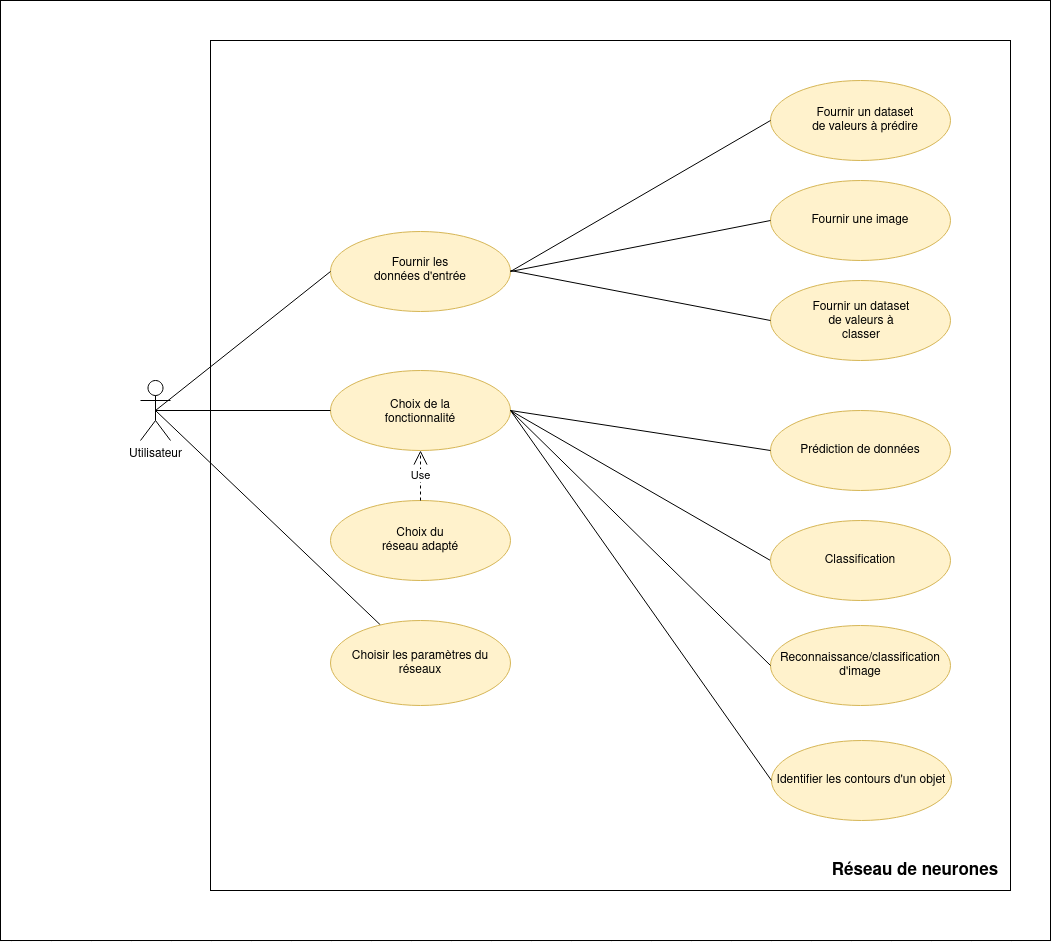

The diagram above was exported from draw.io. Its source (the exported page's mxGraphModel, read from the mxfile embedded in the PNG):
<mxGraphModel dx="2177" dy="1872" grid="1" gridSize="10" guides="1" tooltips="1" connect="1" arrows="1" fold="1" page="1" pageScale="1" pageWidth="850" pageHeight="1100" math="0" shadow="0">
  <root>
    <mxCell id="0" />
    <mxCell id="1" parent="0" />
    <mxCell id="lOsUwd_uZz7-kpyXDGnU-20" value="" style="rounded=0;whiteSpace=wrap;html=1;" vertex="1" parent="1">
      <mxGeometry x="-490" y="-200" width="1050" height="940" as="geometry" />
    </mxCell>
    <mxCell id="lOsUwd_uZz7-kpyXDGnU-19" value="" style="rounded=0;whiteSpace=wrap;html=1;" vertex="1" parent="1">
      <mxGeometry x="-280" y="-160" width="800" height="850" as="geometry" />
    </mxCell>
    <mxCell id="M3uU7hGdunmBCo6BFugN-1" value="Utilisateur" style="shape=umlActor;verticalLabelPosition=bottom;verticalAlign=top;html=1;outlineConnect=0;" parent="1" vertex="1">
      <mxGeometry x="-350" y="180" width="30" height="60" as="geometry" />
    </mxCell>
    <mxCell id="M3uU7hGdunmBCo6BFugN-23" value="" style="ellipse;whiteSpace=wrap;html=1;fillColor=#fff2cc;strokeColor=#d6b656;" parent="1" vertex="1">
      <mxGeometry x="-160" y="31" width="180" height="80" as="geometry" />
    </mxCell>
    <mxCell id="M3uU7hGdunmBCo6BFugN-24" value="Fournir les données d'entrée" style="text;html=1;strokeColor=none;fillColor=none;align=center;verticalAlign=middle;whiteSpace=wrap;rounded=0;" parent="1" vertex="1">
      <mxGeometry x="-120" y="60" width="100" height="20" as="geometry" />
    </mxCell>
    <mxCell id="M3uU7hGdunmBCo6BFugN-25" value="" style="ellipse;whiteSpace=wrap;html=1;fillColor=#fff2cc;strokeColor=#d6b656;" parent="1" vertex="1">
      <mxGeometry x="-160" y="170" width="180" height="80" as="geometry" />
    </mxCell>
    <mxCell id="M3uU7hGdunmBCo6BFugN-26" value="" style="ellipse;whiteSpace=wrap;html=1;fillColor=#fff2cc;strokeColor=#d6b656;" parent="1" vertex="1">
      <mxGeometry x="-160" y="300" width="180" height="80" as="geometry" />
    </mxCell>
    <mxCell id="M3uU7hGdunmBCo6BFugN-27" value="Choix de la fonctionnalité" style="text;html=1;strokeColor=none;fillColor=none;align=center;verticalAlign=middle;whiteSpace=wrap;rounded=0;" parent="1" vertex="1">
      <mxGeometry x="-115" y="202" width="90" height="20" as="geometry" />
    </mxCell>
    <mxCell id="M3uU7hGdunmBCo6BFugN-29" value="Choix du réseau adapté" style="text;html=1;strokeColor=none;fillColor=none;align=center;verticalAlign=middle;whiteSpace=wrap;rounded=0;" parent="1" vertex="1">
      <mxGeometry x="-110" y="330" width="80" height="20" as="geometry" />
    </mxCell>
    <mxCell id="M3uU7hGdunmBCo6BFugN-30" value="" style="endArrow=none;html=1;exitX=0.5;exitY=0.5;exitDx=0;exitDy=0;exitPerimeter=0;entryX=0;entryY=0.5;entryDx=0;entryDy=0;" parent="1" source="M3uU7hGdunmBCo6BFugN-1" target="M3uU7hGdunmBCo6BFugN-25" edge="1">
      <mxGeometry width="50" height="50" relative="1" as="geometry">
        <mxPoint x="50" y="220" as="sourcePoint" />
        <mxPoint x="100" y="170" as="targetPoint" />
      </mxGeometry>
    </mxCell>
    <mxCell id="M3uU7hGdunmBCo6BFugN-31" value="" style="endArrow=none;html=1;exitX=0.5;exitY=0.5;exitDx=0;exitDy=0;exitPerimeter=0;entryX=0;entryY=0.5;entryDx=0;entryDy=0;" parent="1" source="M3uU7hGdunmBCo6BFugN-1" target="M3uU7hGdunmBCo6BFugN-23" edge="1">
      <mxGeometry width="50" height="50" relative="1" as="geometry">
        <mxPoint x="50" y="220" as="sourcePoint" />
        <mxPoint x="100" y="170" as="targetPoint" />
      </mxGeometry>
    </mxCell>
    <mxCell id="M3uU7hGdunmBCo6BFugN-32" value="Use" style="endArrow=open;endSize=12;dashed=1;html=1;exitX=0.5;exitY=0;exitDx=0;exitDy=0;entryX=0.5;entryY=1;entryDx=0;entryDy=0;" parent="1" source="M3uU7hGdunmBCo6BFugN-26" target="M3uU7hGdunmBCo6BFugN-25" edge="1">
      <mxGeometry width="160" relative="1" as="geometry">
        <mxPoint y="200" as="sourcePoint" />
        <mxPoint x="160" y="200" as="targetPoint" />
      </mxGeometry>
    </mxCell>
    <mxCell id="eLTImatqvX8gwvPoYn89-2" value="&lt;font style=&quot;font-size: 17px&quot;&gt;&lt;b&gt;Réseau de neurones&lt;/b&gt;&lt;/font&gt;" style="text;html=1;strokeColor=none;fillColor=none;align=center;verticalAlign=middle;whiteSpace=wrap;rounded=0;" parent="1" vertex="1">
      <mxGeometry x="330" y="660" width="190" height="20" as="geometry" />
    </mxCell>
    <mxCell id="DaAMLgdjPf8oQygiCl6U-1" value="" style="endArrow=none;html=1;exitX=1;exitY=0.5;exitDx=0;exitDy=0;entryX=0;entryY=0.5;entryDx=0;entryDy=0;" parent="1" edge="1" target="DaAMLgdjPf8oQygiCl6U-2" source="M3uU7hGdunmBCo6BFugN-25">
      <mxGeometry width="50" height="50" relative="1" as="geometry">
        <mxPoint x="-325" y="220" as="sourcePoint" />
        <mxPoint x="289" y="247" as="targetPoint" />
      </mxGeometry>
    </mxCell>
    <mxCell id="DaAMLgdjPf8oQygiCl6U-2" value="Classification" style="ellipse;whiteSpace=wrap;html=1;fillColor=#fff2cc;strokeColor=#d6b656;" vertex="1" parent="1">
      <mxGeometry x="280" y="320" width="180" height="80" as="geometry" />
    </mxCell>
    <mxCell id="DaAMLgdjPf8oQygiCl6U-3" value="Prédiction de données" style="ellipse;whiteSpace=wrap;html=1;fillColor=#fff2cc;strokeColor=#d6b656;" vertex="1" parent="1">
      <mxGeometry x="280" y="210" width="180" height="80" as="geometry" />
    </mxCell>
    <mxCell id="DaAMLgdjPf8oQygiCl6U-4" value="Reconnaissance/classification d'image" style="ellipse;whiteSpace=wrap;html=1;fillColor=#fff2cc;strokeColor=#d6b656;" vertex="1" parent="1">
      <mxGeometry x="280" y="425" width="180" height="80" as="geometry" />
    </mxCell>
    <mxCell id="DaAMLgdjPf8oQygiCl6U-5" value="" style="endArrow=none;html=1;entryX=0;entryY=0.5;entryDx=0;entryDy=0;" edge="1" parent="1" target="DaAMLgdjPf8oQygiCl6U-4">
      <mxGeometry width="50" height="50" relative="1" as="geometry">
        <mxPoint x="20" y="210" as="sourcePoint" />
        <mxPoint x="299" y="257" as="targetPoint" />
      </mxGeometry>
    </mxCell>
    <mxCell id="lOsUwd_uZz7-kpyXDGnU-2" value="" style="ellipse;whiteSpace=wrap;html=1;fillColor=#fff2cc;strokeColor=#d6b656;" vertex="1" parent="1">
      <mxGeometry x="280" y="80" width="180" height="80" as="geometry" />
    </mxCell>
    <mxCell id="DaAMLgdjPf8oQygiCl6U-6" value="" style="endArrow=none;html=1;entryX=0;entryY=0.5;entryDx=0;entryDy=0;exitX=1;exitY=0.5;exitDx=0;exitDy=0;" edge="1" parent="1" source="M3uU7hGdunmBCo6BFugN-25" target="DaAMLgdjPf8oQygiCl6U-3">
      <mxGeometry width="50" height="50" relative="1" as="geometry">
        <mxPoint x="30" y="220" as="sourcePoint" />
        <mxPoint x="310" y="370" as="targetPoint" />
      </mxGeometry>
    </mxCell>
    <mxCell id="lOsUwd_uZz7-kpyXDGnU-6" value="Fournir un dataset de valeurs à classer" style="text;html=1;strokeColor=none;fillColor=none;align=center;verticalAlign=middle;whiteSpace=wrap;rounded=0;" vertex="1" parent="1">
      <mxGeometry x="321" y="111" width="100" height="20" as="geometry" />
    </mxCell>
    <mxCell id="lOsUwd_uZz7-kpyXDGnU-8" value="" style="group" vertex="1" connectable="0" parent="1">
      <mxGeometry x="280" y="-20" width="180" height="80" as="geometry" />
    </mxCell>
    <mxCell id="lOsUwd_uZz7-kpyXDGnU-1" value="" style="ellipse;whiteSpace=wrap;html=1;fillColor=#fff2cc;strokeColor=#d6b656;" vertex="1" parent="lOsUwd_uZz7-kpyXDGnU-8">
      <mxGeometry width="180" height="80" as="geometry" />
    </mxCell>
    <mxCell id="lOsUwd_uZz7-kpyXDGnU-5" value="Fournir une image" style="text;html=1;strokeColor=none;fillColor=none;align=center;verticalAlign=middle;whiteSpace=wrap;rounded=0;" vertex="1" parent="lOsUwd_uZz7-kpyXDGnU-8">
      <mxGeometry x="40" y="30" width="100" height="20" as="geometry" />
    </mxCell>
    <mxCell id="lOsUwd_uZz7-kpyXDGnU-9" value="" style="group" vertex="1" connectable="0" parent="1">
      <mxGeometry x="280" y="-120" width="180" height="80" as="geometry" />
    </mxCell>
    <mxCell id="lOsUwd_uZz7-kpyXDGnU-7" value="" style="ellipse;whiteSpace=wrap;html=1;fillColor=#fff2cc;strokeColor=#d6b656;" vertex="1" parent="lOsUwd_uZz7-kpyXDGnU-9">
      <mxGeometry width="180" height="80" as="geometry" />
    </mxCell>
    <mxCell id="lOsUwd_uZz7-kpyXDGnU-4" value="Fournir un dataset de valeurs à prédire" style="text;html=1;strokeColor=none;fillColor=none;align=center;verticalAlign=middle;whiteSpace=wrap;rounded=0;" vertex="1" parent="lOsUwd_uZz7-kpyXDGnU-9">
      <mxGeometry x="40" y="30" width="110" height="20" as="geometry" />
    </mxCell>
    <mxCell id="lOsUwd_uZz7-kpyXDGnU-12" value="" style="endArrow=none;html=1;exitX=1;exitY=0.5;exitDx=0;exitDy=0;entryX=0;entryY=0.5;entryDx=0;entryDy=0;" edge="1" parent="1" source="M3uU7hGdunmBCo6BFugN-23" target="lOsUwd_uZz7-kpyXDGnU-7">
      <mxGeometry width="50" height="50" relative="1" as="geometry">
        <mxPoint x="210" y="70" as="sourcePoint" />
        <mxPoint x="260" y="20" as="targetPoint" />
      </mxGeometry>
    </mxCell>
    <mxCell id="lOsUwd_uZz7-kpyXDGnU-13" value="" style="endArrow=none;html=1;exitX=1;exitY=0.5;exitDx=0;exitDy=0;entryX=0;entryY=0.5;entryDx=0;entryDy=0;" edge="1" parent="1" source="M3uU7hGdunmBCo6BFugN-23" target="lOsUwd_uZz7-kpyXDGnU-1">
      <mxGeometry width="50" height="50" relative="1" as="geometry">
        <mxPoint x="30" y="80" as="sourcePoint" />
        <mxPoint x="290" y="-70" as="targetPoint" />
      </mxGeometry>
    </mxCell>
    <mxCell id="lOsUwd_uZz7-kpyXDGnU-14" value="" style="endArrow=none;html=1;exitX=1;exitY=0.5;exitDx=0;exitDy=0;entryX=0;entryY=0.5;entryDx=0;entryDy=0;" edge="1" parent="1" target="lOsUwd_uZz7-kpyXDGnU-2">
      <mxGeometry width="50" height="50" relative="1" as="geometry">
        <mxPoint x="20" y="70" as="sourcePoint" />
        <mxPoint x="280" y="-80" as="targetPoint" />
      </mxGeometry>
    </mxCell>
    <mxCell id="lOsUwd_uZz7-kpyXDGnU-17" value="" style="endArrow=none;html=1;exitX=0.5;exitY=0.5;exitDx=0;exitDy=0;exitPerimeter=0;" edge="1" parent="1" source="M3uU7hGdunmBCo6BFugN-1" target="lOsUwd_uZz7-kpyXDGnU-18">
      <mxGeometry width="50" height="50" relative="1" as="geometry">
        <mxPoint x="90" y="250" as="sourcePoint" />
        <mxPoint x="-140" y="460" as="targetPoint" />
      </mxGeometry>
    </mxCell>
    <mxCell id="lOsUwd_uZz7-kpyXDGnU-18" value="Choisir les paramètres du réseaux" style="ellipse;whiteSpace=wrap;html=1;fillColor=#fff2cc;strokeColor=#d6b656;" vertex="1" parent="1">
      <mxGeometry x="-160" y="420" width="180" height="85" as="geometry" />
    </mxCell>
    <mxCell id="IUUurP-KmZb7Q3nuPxD4-1" value="Identifier les contours d'un objet" style="ellipse;whiteSpace=wrap;html=1;fillColor=#fff2cc;strokeColor=#d6b656;" vertex="1" parent="1">
      <mxGeometry x="281" y="540" width="180" height="80" as="geometry" />
    </mxCell>
    <mxCell id="IUUurP-KmZb7Q3nuPxD4-2" value="" style="endArrow=none;html=1;entryX=0;entryY=0.5;entryDx=0;entryDy=0;exitX=1;exitY=0.5;exitDx=0;exitDy=0;" edge="1" parent="1" source="M3uU7hGdunmBCo6BFugN-25" target="IUUurP-KmZb7Q3nuPxD4-1">
      <mxGeometry width="50" height="50" relative="1" as="geometry">
        <mxPoint x="30" y="220" as="sourcePoint" />
        <mxPoint x="290" y="475" as="targetPoint" />
      </mxGeometry>
    </mxCell>
  </root>
</mxGraphModel>